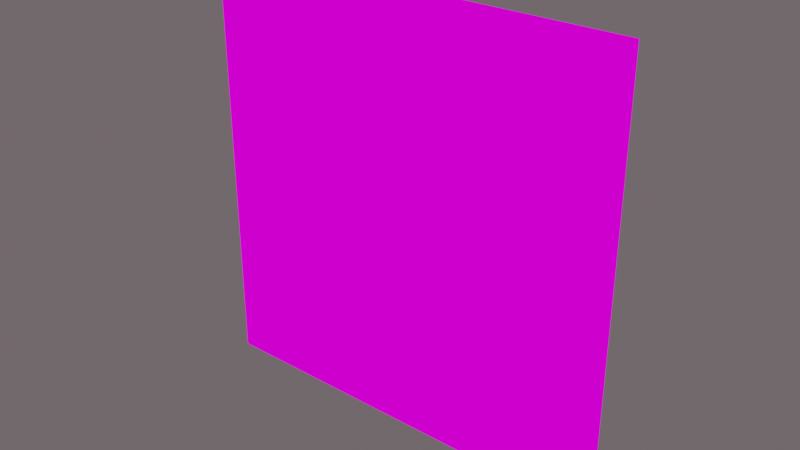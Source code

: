 # Source: PlaceholderFile.blend  (saved by Blender 3.5.10; exported with 4.5.12 LTS)
import bpy
from mathutils import Matrix  # noqa: F401  (used for matrix-valued properties, if any)

bpy.ops.wm.read_factory_settings(use_empty=True)
scene = bpy.context.scene
scene.name = 'Scene'

# ---- images (referenced by path relative to the original .blend; pixels are not part of the script)
import os
ASSET_DIR = os.environ.get("B2B_ASSET_DIR", "")  # directory of the original .blend (textures are referenced by path, not embedded)
HERE = os.path.dirname(os.path.abspath(__file__))  # packed textures are extracted next to this script under _unpacked/

def load_image(name, relpath, width, height, colorspace="sRGB"):
    """Load a texture the original file referenced (path relative to the .blend, or extracted next to this script)."""
    p = next((c for c in (os.path.join(HERE, relpath), os.path.join(ASSET_DIR, relpath)) if relpath and os.path.exists(c)), "")
    if p:
        img = bpy.data.images.load(p, check_existing=True)
        img.name = name
    else:  # same state as the original file: an image datablock whose file is absent (Cycles renders it pink)
        img = bpy.data.images.new(name, width, height)
        img.source = "FILE"
        img.filepath = "//" + (relpath or name)
    img.colorspace_settings.name = colorspace
    return img
img_bu_asset_placeholder_green_png_001 = load_image('BU_Asset_Placeholder_green.png.001', 'BU_Asset_Placeholder_green.png', 1024, 1024, 'sRGB')

# ---- materials (node trees are filled in below, after node groups)
mat_material = bpy.data.materials.new('Material')
mat_material.surface_render_method = 'BLENDED'
mat_material.blend_method = 'BLEND'

# ---- material node trees
mat_material.use_nodes = True; mat_material.node_tree.nodes.clear()
_N = mat_material.node_tree.nodes; _L = mat_material.node_tree.links
n0 = _N.new('ShaderNodeOutputMaterial'); n0.name = 'Material Output'; n0.location = (345, 374)
n1 = _N.new('ShaderNodeAddShader'); n1.name = 'Add Shader'; n1.location = (109, 352)
n2 = _N.new('ShaderNodeBsdfTransparent'); n2.name = 'Transparent BSDF'; n2.location = (-220, 181)
n3 = _N.new('ShaderNodeInvert'); n3.name = 'Invert Color'; n3.location = (-407, 208)
n4 = _N.new('ShaderNodeTexImage'); n4.name = 'Image Texture'; n4.location = (-765, 349)
n4.image = img_bu_asset_placeholder_green_png_001
n5 = _N.new('ShaderNodeEmission'); n5.name = 'Emission'; n5.location = (-377, 391)
_L.new(n3.outputs[0], n2.inputs[0])
_L.new(n4.outputs[1], n3.inputs[1])
_L.new(n2.outputs[0], n1.inputs[1])
_L.new(n1.outputs[0], n0.inputs[0])
_L.new(n4.outputs[0], n5.inputs[0])
_L.new(n5.outputs[0], n1.inputs[0])
n0.is_active_output = True

# ---- world
world_world = bpy.data.worlds.new('World'); scene.world = world_world
world_world.use_nodes = True; world_world.node_tree.nodes.clear()
_N = world_world.node_tree.nodes; _L = world_world.node_tree.links
n0 = _N.new('ShaderNodeOutputWorld'); n0.name = 'World Output'; n0.location = (300, 300)
n1 = _N.new('ShaderNodeBackground'); n1.name = 'Background'; n1.location = (10, 300)
n1.inputs[0].default_value = (0.1376, 0.113, 0.1235, 1.0)
_L.new(n1.outputs[0], n0.inputs[0])
n0.is_active_output = True
world_world.color = (0.05088, 0.05088, 0.05088)
world_world.use_sun_shadow = False
world_world.sun_shadow_jitter_overblur = 0.0

# ---- meshes
me_placeholder_plane = bpy.data.meshes.new('PlaceHolder_Plane')
me_placeholder_plane.from_pydata([(0.5, 2.186e-08, 0.0), (-0.5, -6.557e-08, 0.0), (0.5, 6.557e-08, 1.0), (-0.5, -2.186e-08, 1.0)], [], [(0, 1, 3, 2)])
_uv = me_placeholder_plane.uv_layers.new(name='UVMap')
_uv.uv.foreach_set('vector', [0.0, 0.0, 1.0, 0.0, 1.0, 1.0, 0.0, 1.0])
me_placeholder_plane.materials.append(mat_material)
me_placeholder_plane.update()

# ---- objects
ob_placeholder = bpy.data.objects.new('PlaceHolder', me_placeholder_plane)

# ---- transforms, parenting, visibility, modifiers, constraints
ob_placeholder.location = (0.0, 0.0, 0.0)

# ---- collection membership
scene.collection.objects.link(ob_placeholder)

# ---- scene / render settings (as saved in the file)
scene.frame_start = 1; scene.frame_end = 250; scene.frame_set(1)
scene.render.engine = 'CYCLES'
scene.cycles.sampling_pattern = 'TABULATED_SOBOL'
scene.view_settings.view_transform = 'Filmic'
bpy.context.view_layer.update()

# ---- added for rendering (the .blend has no active camera): camera
cam_auto = bpy.data.cameras.new('AutoCamera')
cam_auto.lens = 50.0
cam_auto.sensor_width = 36.0
cam_auto.clip_end = 1000.0
ob_auto_camera = bpy.data.objects.new('AutoCamera', cam_auto)
scene.collection.objects.link(ob_auto_camera)
ob_auto_camera.location = (1.30847, -1.57016, 1.54677)
ob_auto_camera.rotation_euler = (1.09748, -7.21219e-08, 0.694738)
scene.camera = ob_auto_camera
bpy.context.view_layer.update()
